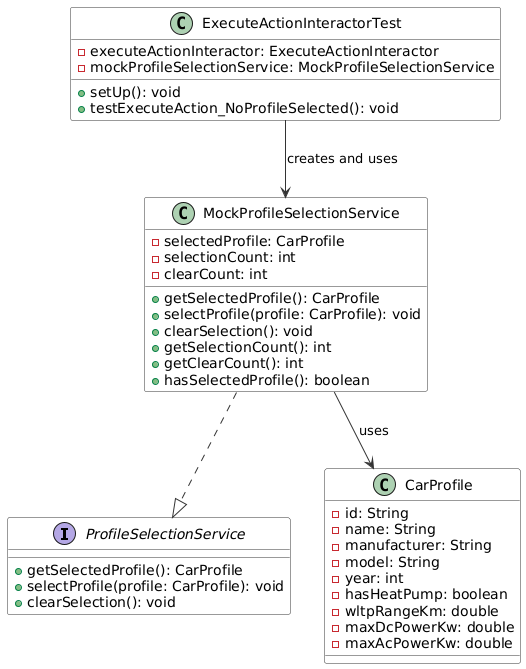

The diagram above was rendered by PlantUML. Its source (embedded in the PNG):
@startuml
skinparam class {
    BackgroundColor White
    ArrowColor #333
    BorderColor #333
}

interface ProfileSelectionService {
    + getSelectedProfile(): CarProfile
    + selectProfile(profile: CarProfile): void
    + clearSelection(): void
}

class MockProfileSelectionService {
    - selectedProfile: CarProfile
    - selectionCount: int
    - clearCount: int
    + getSelectedProfile(): CarProfile
    + selectProfile(profile: CarProfile): void
    + clearSelection(): void
    + getSelectionCount(): int
    + getClearCount(): int
    + hasSelectedProfile(): boolean
}

class CarProfile {
    - id: String
    - name: String
    - manufacturer: String
    - model: String
    - year: int
    - hasHeatPump: boolean
    - wltpRangeKm: double
    - maxDcPowerKw: double
    - maxAcPowerKw: double
}

class ExecuteActionInteractorTest {
    - executeActionInteractor: ExecuteActionInteractor
    - mockProfileSelectionService: MockProfileSelectionService
    + setUp(): void
    + testExecuteAction_NoProfileSelected(): void
}

MockProfileSelectionService ..|> ProfileSelectionService
MockProfileSelectionService --> CarProfile : uses
ExecuteActionInteractorTest --> MockProfileSelectionService : creates and uses
@enduml